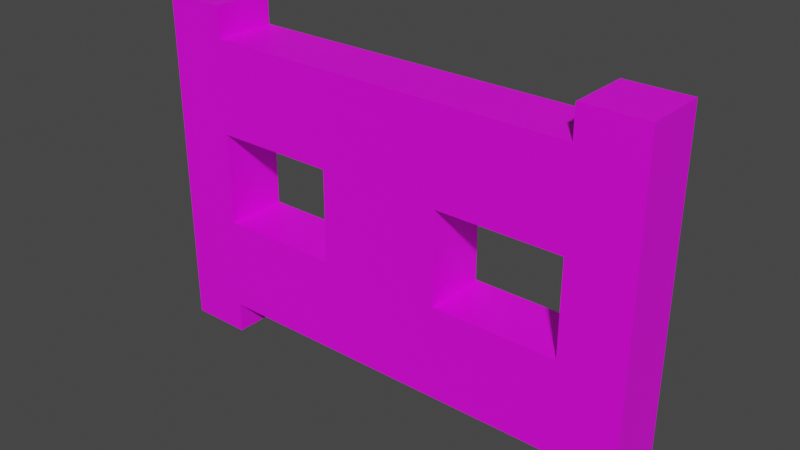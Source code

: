 # Source: fence_gate_open.blend  (saved by Blender 3.6.13; exported with 4.5.12 LTS)
import bpy
from mathutils import Matrix  # noqa: F401  (used for matrix-valued properties, if any)

bpy.ops.wm.read_factory_settings(use_empty=True)
scene = bpy.context.scene
scene.name = 'Scene'

# ---- collections
col_collection = bpy.data.collections.new('Collection'); scene.collection.children.link(col_collection)
col_export = bpy.data.collections.new('Export'); scene.collection.children.link(col_export)

# ---- images (referenced by path relative to the original .blend; pixels are not part of the script)
import os
ASSET_DIR = os.environ.get("B2B_ASSET_DIR", "")  # directory of the original .blend (textures are referenced by path, not embedded)
HERE = os.path.dirname(os.path.abspath(__file__))  # packed textures are extracted next to this script under _unpacked/

def load_image(name, relpath, width, height, colorspace="sRGB"):
    """Load a texture the original file referenced (path relative to the .blend, or extracted next to this script)."""
    p = next((c for c in (os.path.join(HERE, relpath), os.path.join(ASSET_DIR, relpath)) if relpath and os.path.exists(c)), "")
    if p:
        img = bpy.data.images.load(p, check_existing=True)
        img.name = name
    else:  # same state as the original file: an image datablock whose file is absent (Cycles renders it pink)
        img = bpy.data.images.new(name, width, height)
        img.source = "FILE"
        img.filepath = "//" + (relpath or name)
    img.colorspace_settings.name = colorspace
    return img
img_oak_planks_png = load_image('oak_planks.png', 'oak_planks.png', 1024, 1024, 'sRGB')

# ---- materials (node trees are filled in below, after node groups)
mat_base = bpy.data.materials.new('base')
mat_base.use_transparent_shadow = False

# ---- material node trees
mat_base.use_nodes = True; mat_base.node_tree.nodes.clear()
_N = mat_base.node_tree.nodes; _L = mat_base.node_tree.links
n0 = _N.new('ShaderNodeBsdfPrincipled'); n0.name = 'Principled BSDF'; n0.location = (10, 300)
n0.distribution = 'GGX'
n0.subsurface_method = 'RANDOM_WALK_SKIN'
n0.inputs[3].default_value = 1.45
n0.inputs[27].default_value = (0.0, 0.0, 0.0, 1.0)
n0.inputs[28].default_value = 1.0
n1 = _N.new('ShaderNodeOutputMaterial'); n1.name = 'Material Output'; n1.location = (300, 300)
n2 = _N.new('ShaderNodeTexImage'); n2.name = 'Image Texture'; n2.location = (-280, 280)
n2.image = img_oak_planks_png
n2.interpolation = 'Closest'
_L.new(n0.outputs[0], n1.inputs[0])
_L.new(n2.outputs[0], n0.inputs[0])
n1.is_active_output = True

# ---- world
world_world = bpy.data.worlds.new('World'); scene.world = world_world
world_world.use_nodes = True; world_world.node_tree.nodes.clear()
_N = world_world.node_tree.nodes; _L = world_world.node_tree.links
n0 = _N.new('ShaderNodeOutputWorld'); n0.name = 'World Output'; n0.location = (300, 300)
n1 = _N.new('ShaderNodeBackground'); n1.name = 'Background'; n1.location = (10, 300)
n1.inputs[0].default_value = (0.05088, 0.05088, 0.05088, 1.0)
_L.new(n1.outputs[0], n0.inputs[0])
n0.is_active_output = True
world_world.color = (0.05088, 0.05088, 0.05088)
world_world.use_sun_shadow = False
world_world.sun_shadow_jitter_overblur = 0.0

# ---- meshes
me_cube_001 = bpy.data.meshes.new('Cube.001')
me_cube_001.from_pydata([(0.375, 0.0625, 0.75), (0.375, -0.0625, 0.5625), (0.375, 0.0625, 0.5625), (0.375, 0.0625, 0.9375), (0.375, -0.0625, 0.9375), (0.375, -0.0625, 0.75), (0.375, -0.0625, 0.375), (0.375, 0.0625, 0.375), (0.125, -0.0625, 0.375), (0.125, -0.0625, 0.9375), (0.125, 0.0625, 0.375), (0.125, 0.0625, 0.9375), (0.0, -0.0625, 0.375), (0.0, -0.0625, 0.9375), (0.0, 0.0625, 0.375), (0.0, 0.0625, 0.9375), (0.125, -0.0625, 0.5625), (0.125, -0.0625, 0.75), (0.125, 0.0625, 0.75), (0.125, 0.0625, 0.5625), (0.0, 0.0625, 0.75), (0.0, 0.0625, 0.5625), (0.0, -0.0625, 0.75), (0.0, -0.0625, 0.5625), (0.5, -0.0625, 0.5625), (0.5, 0.0625, 0.5625), (0.5, 0.0625, 0.9375), (0.5, 0.0625, 0.75), (0.5, -0.0625, 0.375), (0.5, 0.0625, 0.375), (0.5, -0.0625, 0.75), (0.5, -0.0625, 0.9375), (0.375, -0.0625, 1.0), (0.375, 0.0625, 1.0), (0.5, -0.0625, 1.0), (0.5, 0.0625, 1.0), (0.375, 0.0625, 0.3125), (0.375, -0.0625, 0.3125), (0.5, 0.0625, 0.3125), (0.5, -0.0625, 0.3125), (-0.375, 0.0625, 0.75), (-0.375, -0.0625, 0.5625), (-0.375, 0.0625, 0.5625), (-0.375, 0.0625, 0.9375), (-0.375, -0.0625, 0.9375), (-0.375, -0.0625, 0.75), (-0.375, -0.0625, 0.375), (-0.375, 0.0625, 0.375), (-0.125, -0.0625, 0.375), (-0.125, -0.0625, 0.9375), (-0.125, 0.0625, 0.375), (-0.125, 0.0625, 0.9375), (0.0, -0.0625, 0.375), (0.0, -0.0625, 0.9375), (0.0, 0.0625, 0.375), (0.0, 0.0625, 0.9375), (-0.125, -0.0625, 0.5625), (-0.125, -0.0625, 0.75), (-0.125, 0.0625, 0.75), (-0.125, 0.0625, 0.5625), (0.0, 0.0625, 0.75), (0.0, 0.0625, 0.5625), (0.0, -0.0625, 0.75), (0.0, -0.0625, 0.5625), (-0.5, -0.0625, 0.5625), (-0.5, 0.0625, 0.5625), (-0.5, 0.0625, 0.9375), (-0.5, 0.0625, 0.75), (-0.5, -0.0625, 0.375), (-0.5, 0.0625, 0.375), (-0.5, -0.0625, 0.75), (-0.5, -0.0625, 0.9375), (-0.375, -0.0625, 1.0), (-0.375, 0.0625, 1.0), (-0.5, -0.0625, 1.0), (-0.5, 0.0625, 1.0), (-0.375, 0.0625, 0.3125), (-0.375, -0.0625, 0.3125), (-0.5, 0.0625, 0.3125), (-0.5, -0.0625, 0.3125)], [], [(11, 3, 0, 18), (3, 33, 35, 26), (30, 24, 25, 27), (18, 0, 5, 17), (19, 2, 7, 10), (10, 7, 6, 8), (9, 4, 3, 11), (18, 20, 15, 11), (20, 22, 13, 15), (22, 17, 9, 13), (10, 8, 12, 14), (15, 13, 9, 11), (12, 8, 16, 23), (23, 16, 17, 22), (14, 12, 23, 21), (21, 23, 22, 20), (10, 14, 21, 19), (19, 21, 20, 18), (16, 1, 2, 19), (16, 19, 18, 17), (8, 6, 1, 16), (17, 5, 4, 9), (28, 29, 25, 24), (30, 27, 26, 31), (2, 25, 29, 7), (6, 28, 24, 1), (5, 1, 24, 30), (5, 30, 31, 4), (29, 38, 36, 7), (3, 26, 27, 0), (27, 25, 2, 0), (0, 2, 1, 5), (32, 34, 35, 33), (26, 35, 34, 31), (31, 34, 32, 4), (4, 32, 33, 3), (36, 38, 39, 37), (7, 36, 37, 6), (6, 37, 39, 28), (28, 39, 38, 29), (51, 58, 40, 43), (43, 66, 75, 73), (70, 67, 65, 64), (58, 57, 45, 40), (59, 50, 47, 42), (50, 48, 46, 47), (49, 51, 43, 44), (58, 51, 55, 60), (60, 55, 53, 62), (62, 53, 49, 57), (50, 54, 52, 48), (55, 51, 49, 53), (52, 63, 56, 48), (63, 62, 57, 56), (54, 61, 63, 52), (61, 60, 62, 63), (50, 59, 61, 54), (59, 58, 60, 61), (56, 59, 42, 41), (56, 57, 58, 59), (48, 56, 41, 46), (57, 49, 44, 45), (68, 64, 65, 69), (70, 71, 66, 67), (42, 47, 69, 65), (46, 41, 64, 68), (45, 70, 64, 41), (45, 44, 71, 70), (69, 47, 76, 78), (43, 40, 67, 66), (67, 40, 42, 65), (40, 45, 41, 42), (72, 73, 75, 74), (66, 71, 74, 75), (71, 44, 72, 74), (44, 43, 73, 72), (76, 77, 79, 78), (47, 46, 77, 76), (46, 68, 79, 77), (68, 69, 78, 79)])
_uv = me_cube_001.uv_layers.new(name='UVMap')
_uv.uv.foreach_set('vector', [0.625, 0.9375, 0.875, 0.9375, 0.875, 0.75, 0.625, 0.75, 0.875, 0.9375, 0.875, 1.0, 1.0, 1.0, 1.0, 0.9375, 0.875, 0.75, 0.875, 0.5625, 1.0, 0.5625, 1.0, 0.75, 0.625, 0.75, 0.875, 0.75, 0.875, 0.875, 0.625, 0.875, 0.625, 0.5625, 0.875, 0.5625, 0.875, 0.375, 0.625, 0.375, 0.625, 0.4375, 0.875, 0.4375, 0.875, 0.5625, 0.625, 0.5625, 0.625, 0.625, 0.875, 0.625, 0.875, 0.5, 0.625, 0.5, 0.625, 0.75, 0.5, 0.75, 0.5, 0.9375, 0.625, 0.9375, 0.625, 0.75, 0.5, 0.75, 0.5, 0.9375, 0.625, 0.9375, 0.5, 0.75, 0.625, 0.75, 0.625, 0.9375, 0.5, 0.9375, 0.625, 0.4375, 0.625, 0.5625, 0.5, 0.5625, 0.5, 0.4375, 0.5, 0.5, 0.5, 0.625, 0.625, 0.625, 0.625, 0.5, 0.5, 0.375, 0.625, 0.375, 0.625, 0.5625, 0.5, 0.5625, 0.5, 0.5625, 0.625, 0.5625, 0.625, 0.75, 0.5, 0.75, 0.625, 0.375, 0.5, 0.375, 0.5, 0.5625, 0.625, 0.5625, 0.625, 0.5625, 0.5, 0.5625, 0.5, 0.75, 0.625, 0.75, 0.625, 0.375, 0.5, 0.375, 0.5, 0.5625, 0.625, 0.5625, 0.625, 0.5625, 0.5, 0.5625, 0.5, 0.75, 0.625, 0.75, 0.625, 0.5625, 0.875, 0.5625, 0.875, 0.4375, 0.625, 0.4375, 0.625, 0.5625, 0.5, 0.5625, 0.5, 0.75, 0.625, 0.75, 0.625, 0.375, 0.875, 0.375, 0.875, 0.5625, 0.625, 0.5625, 0.625, 0.75, 0.875, 0.75, 0.875, 0.9375, 0.625, 0.9375, 0.875, 0.375, 1.0, 0.375, 1.0, 0.5625, 0.875, 0.5625, 0.875, 0.75, 1.0, 0.75, 1.0, 0.9375, 0.875, 0.9375, 0.875, 0.5625, 1.0, 0.5625, 1.0, 0.375, 0.875, 0.375, 0.875, 0.375, 1.0, 0.375, 1.0, 0.5625, 0.875, 0.5625, 0.875, 0.75, 0.875, 0.5625, 1.0, 0.5625, 1.0, 0.75, 0.875, 0.75, 1.0, 0.75, 1.0, 0.9375, 0.875, 0.9375, 1.0, 0.375, 1.0, 0.3125, 0.875, 0.3125, 0.875, 0.375, 0.875, 0.9375, 1.0, 0.9375, 1.0, 0.75, 0.875, 0.75, 1.0, 0.75, 1.0, 0.5625, 0.875, 0.5625, 0.875, 0.75, 0.875, 0.75, 0.875, 0.5625, 0.875, 0.5625, 0.875, 0.75, 0.875, 0.625, 1.0, 0.625, 1.0, 0.5, 0.875, 0.5, 1.0, 0.9375, 1.0, 1.0, 0.875, 1.0, 0.875, 0.9375, 1.0, 0.9375, 1.0, 1.0, 0.875, 1.0, 0.875, 0.9375, 0.875, 0.9375, 0.875, 1.0, 1.0, 1.0, 1.0, 0.9375, 0.875, 0.4375, 1.0, 0.4375, 1.0, 0.5625, 0.875, 0.5625, 0.875, 0.375, 0.875, 0.3125, 1.0, 0.3125, 1.0, 0.375, 0.875, 0.375, 0.875, 0.3125, 1.0, 0.3125, 1.0, 0.375, 0.875, 0.375, 0.875, 0.3125, 1.0, 0.3125, 1.0, 0.375, 0.375, 0.9375, 0.375, 0.75, 0.125, 0.75, 0.125, 0.9375, 0.125, 0.9375, 0.0, 0.9375, 0.0, 1.0, 0.125, 1.0, 0.125, 0.75, 0.0, 0.75, 0.0, 0.5625, 0.125, 0.5625, 0.375, 0.75, 0.375, 0.875, 0.125, 0.875, 0.125, 0.75, 0.375, 0.5625, 0.375, 0.375, 0.125, 0.375, 0.125, 0.5625, 0.375, 0.4375, 0.375, 0.5625, 0.125, 0.5625, 0.125, 0.4375, 0.375, 0.625, 0.375, 0.5, 0.125, 0.5, 0.125, 0.625, 0.375, 0.75, 0.375, 0.9375, 0.5, 0.9375, 0.5, 0.75, 0.375, 0.75, 0.375, 0.9375, 0.5, 0.9375, 0.5, 0.75, 0.5, 0.75, 0.5, 0.9375, 0.375, 0.9375, 0.375, 0.75, 0.375, 0.4375, 0.5, 0.4375, 0.5, 0.5625, 0.375, 0.5625, 0.5, 0.5, 0.375, 0.5, 0.375, 0.625, 0.5, 0.625, 0.5, 0.375, 0.5, 0.5625, 0.375, 0.5625, 0.375, 0.375, 0.5, 0.5625, 0.5, 0.75, 0.375, 0.75, 0.375, 0.5625, 0.375, 0.375, 0.375, 0.5625, 0.5, 0.5625, 0.5, 0.375, 0.375, 0.5625, 0.375, 0.75, 0.5, 0.75, 0.5, 0.5625, 0.375, 0.375, 0.375, 0.5625, 0.5, 0.5625, 0.5, 0.375, 0.375, 0.5625, 0.375, 0.75, 0.5, 0.75, 0.5, 0.5625, 0.375, 0.5625, 0.375, 0.4375, 0.125, 0.4375, 0.125, 0.5625, 0.375, 0.5625, 0.375, 0.75, 0.5, 0.75, 0.5, 0.5625, 0.375, 0.375, 0.375, 0.5625, 0.125, 0.5625, 0.125, 0.375, 0.375, 0.75, 0.375, 0.9375, 0.125, 0.9375, 0.125, 0.75, 0.125, 0.375, 0.125, 0.5625, 0.0, 0.5625, 0.0, 0.375, 0.125, 0.75, 0.125, 0.9375, 0.0, 0.9375, 0.0, 0.75, 0.125, 0.5625, 0.125, 0.375, 0.0, 0.375, 0.0, 0.5625, 0.125, 0.375, 0.125, 0.5625, 0.0, 0.5625, 0.0, 0.375, 0.125, 0.75, 0.0, 0.75, 0.0, 0.5625, 0.125, 0.5625, 0.125, 0.75, 0.125, 0.9375, 0.0, 0.9375, 0.0, 0.75, 0.0, 0.375, 0.125, 0.375, 0.125, 0.3125, 0.0, 0.3125, 0.125, 0.9375, 0.125, 0.75, 0.0, 0.75, 0.0, 0.9375, 0.0, 0.75, 0.125, 0.75, 0.125, 0.5625, 0.0, 0.5625, 0.125, 0.75, 0.0, 0.75, 0.0, 0.5625, 0.125, 0.5625, 0.125, 0.625, 0.125, 0.5, 0.0, 0.5, 0.0, 0.625, 0.0, 0.9375, 0.125, 0.9375, 0.125, 1.0, 0.0, 1.0, 0.0, 0.9375, 0.125, 0.9375, 0.125, 1.0, 0.0, 1.0, 0.125, 0.9375, 0.0, 0.9375, 0.0, 1.0, 0.125, 1.0, 0.125, 0.4375, 0.125, 0.5625, 0.0, 0.5625, 0.0, 0.4375, 0.125, 0.375, 0.0, 0.375, 0.0, 0.3125, 0.125, 0.3125, 0.125, 0.375, 0.0, 0.375, 0.0, 0.3125, 0.125, 0.3125, 0.125, 0.375, 0.0, 0.375, 0.0, 0.3125, 0.125, 0.3125])
me_cube_001.materials.append(mat_base)
me_cube_001.update()
arm_armature = bpy.data.armatures.new('Armature')  # bones are not reproduced

# ---- objects
ob_fence_gate = bpy.data.objects.new('fence_gate', me_cube_001)
ob_armature = bpy.data.objects.new('Armature', arm_armature)

# ---- transforms, parenting, visibility, modifiers, constraints
ob_fence_gate.parent = ob_armature
ob_fence_gate.location = (0.0, 0.0, 0.0)
_vg = ob_fence_gate.vertex_groups.new(name='right.door')
_vg.add([0, 1, 2, 3, 4, 5, 6, 7, 8, 9, 10, 11, 12, 13, 14, 15, 16, 17, 18, 19, 20, 21, 22, 23, 24, 25, 26, 27, 28, 29, 30, 31, 32, 33, 34, 35, 36, 37, 38, 39], 1.0, 'REPLACE')
_vg = ob_fence_gate.vertex_groups.new(name='left.door')
_vg.add([40, 41, 42, 43, 44, 45, 46, 47, 48, 49, 50, 51, 52, 53, 54, 55, 56, 57, 58, 59, 60, 61, 62, 63, 64, 65, 66, 67, 68, 69, 70, 71, 72, 73, 74, 75, 76, 77, 78, 79], 1.0, 'REPLACE')
_m = ob_fence_gate.modifiers.new('Armature', 'ARMATURE')
_m.object = ob_armature
ob_armature.location = (0.0, 0.0, 0.0)

# ---- collection membership
col_collection.objects.link(ob_fence_gate)
col_collection.objects.link(ob_armature)

# ---- scene / render settings (as saved in the file)
scene.frame_start = 1; scene.frame_end = 250; scene.frame_set(1)
scene.render.engine = 'BLENDER_EEVEE_NEXT'
scene.render.fps = 60
scene.cycles.sampling_pattern = 'TABULATED_SOBOL'
scene.view_settings.view_transform = 'Filmic'
bpy.context.view_layer.update()

# ---- added for rendering (the .blend has no active camera and no usable light): camera, sun
cam_auto = bpy.data.cameras.new('AutoCamera')
cam_auto.lens = 50.0
cam_auto.sensor_width = 36.0
cam_auto.clip_end = 1000.0
ob_auto_camera = bpy.data.objects.new('AutoCamera', cam_auto)
scene.collection.objects.link(ob_auto_camera)
ob_auto_camera.location = (1.12873, -1.35447, 1.55923)
ob_auto_camera.rotation_euler = (1.09748, -7.21219e-08, 0.694738)
scene.camera = ob_auto_camera
light_auto_sun = bpy.data.lights.new('AutoSun', 'SUN')
light_auto_sun.energy = 3.0
light_auto_sun.angle = 0.0523599
ob_auto_sun = bpy.data.objects.new('AutoSun', light_auto_sun)
scene.collection.objects.link(ob_auto_sun)
ob_auto_sun.rotation_euler = (0.872665, 0.174533, 0.523599)
bpy.context.view_layer.update()

